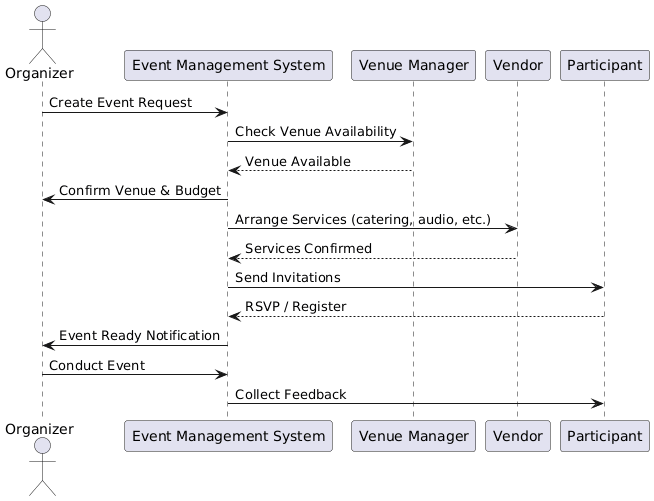

The diagram above was rendered by PlantUML. Its source (embedded in the PNG):
@startuml
actor Organizer
participant "Event Management System" as EMS
participant "Venue Manager" as VM
participant "Vendor" as Vendor
participant "Participant" as P

Organizer -> EMS : Create Event Request
EMS -> VM : Check Venue Availability
VM --> EMS : Venue Available
EMS -> Organizer : Confirm Venue & Budget

EMS -> Vendor : Arrange Services (catering, audio, etc.)
Vendor --> EMS : Services Confirmed

EMS -> P : Send Invitations
P --> EMS : RSVP / Register

EMS -> Organizer : Event Ready Notification
Organizer -> EMS : Conduct Event
EMS -> P : Collect Feedback
@enduml